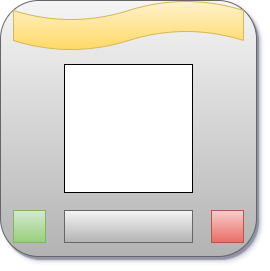

The diagram above was exported from draw.io. Its source (the exported page's mxGraphModel, read from the mxfile embedded in the PNG):
<mxGraphModel dx="687" dy="352" grid="1" gridSize="10" guides="1" tooltips="1" connect="1" arrows="1" fold="1" page="1" pageScale="1" pageWidth="827" pageHeight="1169" math="0" shadow="0">
  <root>
    <mxCell id="0" />
    <mxCell id="1" parent="0" />
    <mxCell id="-OehjZko829QEDFN4RCZ-1" value="" style="rounded=1;whiteSpace=wrap;html=1;fillColor=#f5f5f5;gradientColor=#b3b3b3;strokeColor=#666666;shadow=1;glass=0;sketch=0;" vertex="1" parent="1">
      <mxGeometry x="40" y="40" width="256" height="256" as="geometry" />
    </mxCell>
    <mxCell id="-OehjZko829QEDFN4RCZ-2" value="" style="rounded=0;whiteSpace=wrap;html=1;" vertex="1" parent="1">
      <mxGeometry x="104" y="104" width="128" height="128" as="geometry" />
    </mxCell>
    <mxCell id="-OehjZko829QEDFN4RCZ-4" value="" style="shape=tape;whiteSpace=wrap;html=1;fillColor=#fff2cc;gradientColor=#ffd966;strokeColor=#d6b656;" vertex="1" parent="1">
      <mxGeometry x="53" y="40" width="230" height="50" as="geometry" />
    </mxCell>
    <mxCell id="-OehjZko829QEDFN4RCZ-5" value="" style="rounded=0;whiteSpace=wrap;html=1;fillColor=#d5e8d4;gradientColor=#97d077;strokeColor=#82b366;" vertex="1" parent="1">
      <mxGeometry x="53" y="250" width="32" height="32" as="geometry" />
    </mxCell>
    <mxCell id="-OehjZko829QEDFN4RCZ-6" value="" style="rounded=0;whiteSpace=wrap;html=1;fillColor=#f8cecc;gradientColor=#ea6b66;strokeColor=#b85450;" vertex="1" parent="1">
      <mxGeometry x="251" y="250" width="32" height="32" as="geometry" />
    </mxCell>
    <mxCell id="-OehjZko829QEDFN4RCZ-7" value="" style="rounded=0;whiteSpace=wrap;html=1;fillColor=#f5f5f5;gradientColor=#b3b3b3;strokeColor=#666666;" vertex="1" parent="1">
      <mxGeometry x="104" y="250" width="128" height="32" as="geometry" />
    </mxCell>
  </root>
</mxGraphModel>